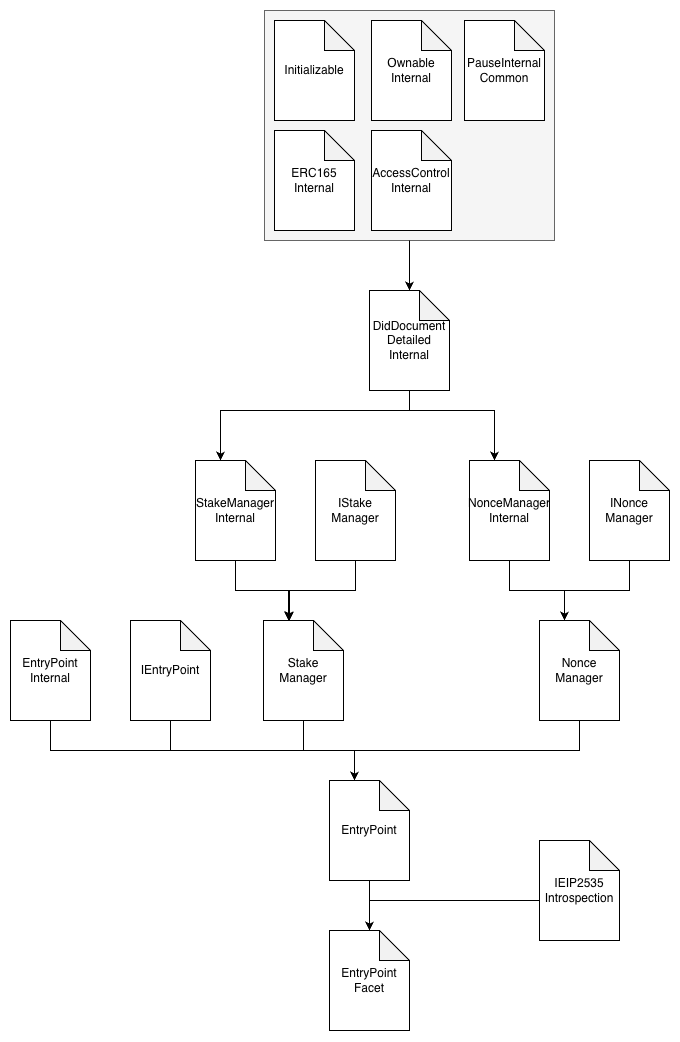

The diagram above was exported from draw.io. Its source (the exported page's mxGraphModel, read from the mxfile embedded in the PNG):
<mxGraphModel dx="1454" dy="946" grid="1" gridSize="10" guides="1" tooltips="1" connect="1" arrows="1" fold="1" page="1" pageScale="1" pageWidth="827" pageHeight="1169" math="0" shadow="0">
  <root>
    <mxCell id="0" />
    <mxCell id="1" parent="0" />
    <mxCell id="2" value="" style="rounded=0;whiteSpace=wrap;html=1;fillColor=#f5f5f5;fontColor=#333333;strokeColor=#666666;" vertex="1" parent="1">
      <mxGeometry x="294" y="170" width="290" height="230" as="geometry" />
    </mxCell>
    <mxCell id="3" value="DidDocument&lt;div&gt;Detailed&lt;/div&gt;&lt;div&gt;Internal&lt;/div&gt;" style="shape=note;whiteSpace=wrap;html=1;backgroundOutline=1;darkOpacity=0.05;" vertex="1" parent="1">
      <mxGeometry x="399" y="450" width="80" height="100" as="geometry" />
    </mxCell>
    <mxCell id="4" value="Initializable" style="shape=note;whiteSpace=wrap;html=1;backgroundOutline=1;darkOpacity=0.05;" vertex="1" parent="1">
      <mxGeometry x="304" y="180" width="80" height="100" as="geometry" />
    </mxCell>
    <mxCell id="5" value="ERC165&lt;div&gt;Internal&lt;/div&gt;" style="shape=note;whiteSpace=wrap;html=1;backgroundOutline=1;darkOpacity=0.05;" vertex="1" parent="1">
      <mxGeometry x="304" y="290" width="80" height="100" as="geometry" />
    </mxCell>
    <mxCell id="6" value="AccessControl&lt;div&gt;Internal&lt;/div&gt;" style="shape=note;whiteSpace=wrap;html=1;backgroundOutline=1;darkOpacity=0.05;" vertex="1" parent="1">
      <mxGeometry x="401" y="290" width="80" height="100" as="geometry" />
    </mxCell>
    <mxCell id="7" value="PauseInternal&lt;div&gt;Common&lt;/div&gt;" style="shape=note;whiteSpace=wrap;html=1;backgroundOutline=1;darkOpacity=0.05;" vertex="1" parent="1">
      <mxGeometry x="494" y="180" width="80" height="100" as="geometry" />
    </mxCell>
    <mxCell id="8" value="Ownable&lt;div&gt;Internal&lt;/div&gt;" style="shape=note;whiteSpace=wrap;html=1;backgroundOutline=1;darkOpacity=0.05;" vertex="1" parent="1">
      <mxGeometry x="401" y="180" width="80" height="100" as="geometry" />
    </mxCell>
    <mxCell id="9" style="edgeStyle=orthogonalEdgeStyle;rounded=0;orthogonalLoop=1;jettySize=auto;html=1;" edge="1" source="2" target="3" parent="1">
      <mxGeometry relative="1" as="geometry" />
    </mxCell>
    <mxCell id="10" value="IEntryPoint" style="shape=note;whiteSpace=wrap;html=1;backgroundOutline=1;darkOpacity=0.05;" vertex="1" parent="1">
      <mxGeometry x="160" y="780" width="80" height="100" as="geometry" />
    </mxCell>
    <mxCell id="11" value="INonce&lt;div&gt;Manager&lt;/div&gt;" style="shape=note;whiteSpace=wrap;html=1;backgroundOutline=1;darkOpacity=0.05;" vertex="1" parent="1">
      <mxGeometry x="619" y="620" width="80" height="100" as="geometry" />
    </mxCell>
    <mxCell id="12" value="Nonce&lt;span style=&quot;background-color: transparent; color: light-dark(rgb(0, 0, 0), rgb(255, 255, 255));&quot;&gt;Manager&lt;/span&gt;&lt;div&gt;Internal&lt;/div&gt;" style="shape=note;whiteSpace=wrap;html=1;backgroundOutline=1;darkOpacity=0.05;" vertex="1" parent="1">
      <mxGeometry x="499" y="620" width="80" height="100" as="geometry" />
    </mxCell>
    <mxCell id="13" value="Nonce&lt;div&gt;Manager&lt;/div&gt;" style="shape=note;whiteSpace=wrap;html=1;backgroundOutline=1;darkOpacity=0.05;" vertex="1" parent="1">
      <mxGeometry x="569" y="780" width="80" height="100" as="geometry" />
    </mxCell>
    <mxCell id="14" style="edgeStyle=orthogonalEdgeStyle;rounded=0;orthogonalLoop=1;jettySize=auto;html=1;entryX=0;entryY=0;entryDx=25;entryDy=0;entryPerimeter=0;" edge="1" source="11" target="13" parent="1">
      <mxGeometry relative="1" as="geometry">
        <Array as="points">
          <mxPoint x="659" y="750" />
          <mxPoint x="594" y="750" />
        </Array>
      </mxGeometry>
    </mxCell>
    <mxCell id="15" style="edgeStyle=orthogonalEdgeStyle;rounded=0;orthogonalLoop=1;jettySize=auto;html=1;entryX=0;entryY=0;entryDx=25;entryDy=0;entryPerimeter=0;" edge="1" source="12" target="13" parent="1">
      <mxGeometry relative="1" as="geometry">
        <Array as="points">
          <mxPoint x="539" y="750" />
          <mxPoint x="594" y="750" />
        </Array>
      </mxGeometry>
    </mxCell>
    <mxCell id="16" value="IStake&lt;div&gt;Manager&lt;/div&gt;" style="shape=note;whiteSpace=wrap;html=1;backgroundOutline=1;darkOpacity=0.05;" vertex="1" parent="1">
      <mxGeometry x="345" y="620" width="80" height="100" as="geometry" />
    </mxCell>
    <mxCell id="17" value="&lt;span style=&quot;background-color: transparent; color: light-dark(rgb(0, 0, 0), rgb(255, 255, 255));&quot;&gt;StakeManager&lt;/span&gt;&lt;div&gt;Internal&lt;/div&gt;" style="shape=note;whiteSpace=wrap;html=1;backgroundOutline=1;darkOpacity=0.05;" vertex="1" parent="1">
      <mxGeometry x="225" y="620" width="80" height="100" as="geometry" />
    </mxCell>
    <mxCell id="18" value="Stake&lt;br&gt;&lt;div&gt;Manager&lt;/div&gt;" style="shape=note;whiteSpace=wrap;html=1;backgroundOutline=1;darkOpacity=0.05;" vertex="1" parent="1">
      <mxGeometry x="293" y="780" width="80" height="100" as="geometry" />
    </mxCell>
    <mxCell id="19" style="edgeStyle=orthogonalEdgeStyle;rounded=0;orthogonalLoop=1;jettySize=auto;html=1;entryX=0;entryY=0;entryDx=25;entryDy=0;entryPerimeter=0;" edge="1" source="16" target="18" parent="1">
      <mxGeometry relative="1" as="geometry">
        <Array as="points">
          <mxPoint x="385" y="750" />
          <mxPoint x="318" y="750" />
        </Array>
      </mxGeometry>
    </mxCell>
    <mxCell id="20" style="edgeStyle=orthogonalEdgeStyle;rounded=0;orthogonalLoop=1;jettySize=auto;html=1;entryX=0;entryY=0;entryDx=25;entryDy=0;entryPerimeter=0;" edge="1" source="17" target="18" parent="1">
      <mxGeometry relative="1" as="geometry">
        <Array as="points">
          <mxPoint x="265" y="750" />
          <mxPoint x="319" y="750" />
        </Array>
      </mxGeometry>
    </mxCell>
    <mxCell id="21" style="edgeStyle=orthogonalEdgeStyle;rounded=0;orthogonalLoop=1;jettySize=auto;html=1;entryX=0;entryY=0;entryDx=25;entryDy=0;entryPerimeter=0;" edge="1" source="3" target="17" parent="1">
      <mxGeometry relative="1" as="geometry">
        <Array as="points">
          <mxPoint x="439" y="570" />
          <mxPoint x="250" y="570" />
        </Array>
      </mxGeometry>
    </mxCell>
    <mxCell id="22" style="edgeStyle=orthogonalEdgeStyle;rounded=0;orthogonalLoop=1;jettySize=auto;html=1;entryX=0;entryY=0;entryDx=25;entryDy=0;entryPerimeter=0;" edge="1" source="3" target="12" parent="1">
      <mxGeometry relative="1" as="geometry">
        <Array as="points">
          <mxPoint x="439" y="570" />
          <mxPoint x="524" y="570" />
        </Array>
      </mxGeometry>
    </mxCell>
    <mxCell id="23" value="EntryPoint" style="shape=note;whiteSpace=wrap;html=1;backgroundOutline=1;darkOpacity=0.05;" vertex="1" parent="1">
      <mxGeometry x="359" y="940" width="80" height="100" as="geometry" />
    </mxCell>
    <mxCell id="24" style="edgeStyle=orthogonalEdgeStyle;rounded=0;orthogonalLoop=1;jettySize=auto;html=1;entryX=0;entryY=0;entryDx=25;entryDy=0;entryPerimeter=0;exitX=0.5;exitY=1;exitDx=0;exitDy=0;exitPerimeter=0;" edge="1" source="10" target="23" parent="1">
      <mxGeometry relative="1" as="geometry">
        <Array as="points">
          <mxPoint x="200" y="910" />
          <mxPoint x="384" y="910" />
        </Array>
      </mxGeometry>
    </mxCell>
    <mxCell id="25" style="edgeStyle=orthogonalEdgeStyle;rounded=0;orthogonalLoop=1;jettySize=auto;html=1;entryX=0;entryY=0;entryDx=25;entryDy=0;entryPerimeter=0;" edge="1" source="18" target="23" parent="1">
      <mxGeometry relative="1" as="geometry" />
    </mxCell>
    <mxCell id="26" style="edgeStyle=orthogonalEdgeStyle;rounded=0;orthogonalLoop=1;jettySize=auto;html=1;entryX=0;entryY=0;entryDx=25;entryDy=0;entryPerimeter=0;" edge="1" source="13" target="23" parent="1">
      <mxGeometry relative="1" as="geometry">
        <Array as="points">
          <mxPoint x="609" y="910" />
          <mxPoint x="384" y="910" />
        </Array>
      </mxGeometry>
    </mxCell>
    <mxCell id="27" value="IEIP2535&lt;div&gt;Introspection&lt;/div&gt;" style="shape=note;whiteSpace=wrap;html=1;backgroundOutline=1;darkOpacity=0.05;" vertex="1" parent="1">
      <mxGeometry x="569" y="1000" width="80" height="100" as="geometry" />
    </mxCell>
    <mxCell id="28" value="EntryPoint&lt;div&gt;Facet&lt;/div&gt;" style="shape=note;whiteSpace=wrap;html=1;backgroundOutline=1;darkOpacity=0.05;" vertex="1" parent="1">
      <mxGeometry x="359" y="1090" width="80" height="100" as="geometry" />
    </mxCell>
    <mxCell id="29" style="edgeStyle=orthogonalEdgeStyle;rounded=0;orthogonalLoop=1;jettySize=auto;html=1;entryX=0.5;entryY=0;entryDx=0;entryDy=0;entryPerimeter=0;" edge="1" source="23" target="28" parent="1">
      <mxGeometry relative="1" as="geometry" />
    </mxCell>
    <mxCell id="30" style="edgeStyle=orthogonalEdgeStyle;rounded=0;orthogonalLoop=1;jettySize=auto;html=1;entryX=0.5;entryY=0;entryDx=0;entryDy=0;entryPerimeter=0;" edge="1" source="27" target="28" parent="1">
      <mxGeometry relative="1" as="geometry">
        <Array as="points">
          <mxPoint x="399" y="1060" />
        </Array>
      </mxGeometry>
    </mxCell>
    <mxCell id="31" value="EntryPoint&lt;div&gt;Internal&lt;/div&gt;" style="shape=note;whiteSpace=wrap;html=1;backgroundOutline=1;darkOpacity=0.05;" vertex="1" parent="1">
      <mxGeometry x="40" y="780" width="80" height="100" as="geometry" />
    </mxCell>
    <mxCell id="32" style="edgeStyle=orthogonalEdgeStyle;rounded=0;orthogonalLoop=1;jettySize=auto;html=1;entryX=0;entryY=0;entryDx=25;entryDy=0;entryPerimeter=0;exitX=0.5;exitY=1;exitDx=0;exitDy=0;exitPerimeter=0;" edge="1" source="31" target="23" parent="1">
      <mxGeometry relative="1" as="geometry">
        <Array as="points">
          <mxPoint x="80" y="910" />
          <mxPoint x="384" y="910" />
        </Array>
      </mxGeometry>
    </mxCell>
  </root>
</mxGraphModel>